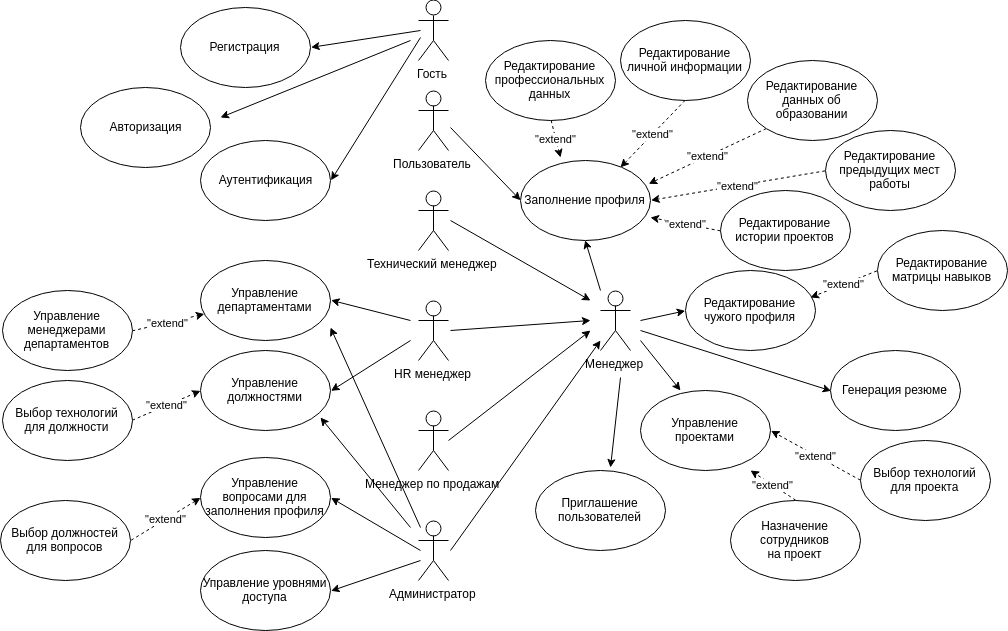

The diagram above was exported from draw.io. Its source (the exported page's mxGraphModel, read from the mxfile embedded in the PNG):
<mxGraphModel dx="1640" dy="859" grid="1" gridSize="10" guides="1" tooltips="1" connect="1" arrows="1" fold="1" page="1" pageScale="1" pageWidth="1169" pageHeight="827" math="0" shadow="0">
  <root>
    <mxCell id="0" />
    <mxCell id="1" parent="0" />
    <mxCell id="jDqMIIxc6Rgo0IjmAow2-37" style="edgeStyle=none;orthogonalLoop=1;jettySize=auto;html=1;entryX=0;entryY=0.5;entryDx=0;entryDy=0;strokeColor=#000000;" parent="1" target="jDqMIIxc6Rgo0IjmAow2-9" edge="1">
      <mxGeometry relative="1" as="geometry">
        <mxPoint x="490" y="140" as="sourcePoint" />
      </mxGeometry>
    </mxCell>
    <mxCell id="jDqMIIxc6Rgo0IjmAow2-1" value="Пользователь&lt;br&gt;" style="shape=umlActor;verticalLabelPosition=bottom;labelBackgroundColor=#ffffff;verticalAlign=top;html=1;outlineConnect=0;" parent="1" vertex="1">
      <mxGeometry x="458" y="103" width="30" height="60" as="geometry" />
    </mxCell>
    <mxCell id="jDqMIIxc6Rgo0IjmAow2-33" style="orthogonalLoop=1;jettySize=auto;html=1;strokeColor=#000000;" parent="1" edge="1">
      <mxGeometry relative="1" as="geometry">
        <mxPoint x="490" y="233" as="sourcePoint" />
        <mxPoint x="630" y="313" as="targetPoint" />
      </mxGeometry>
    </mxCell>
    <mxCell id="jDqMIIxc6Rgo0IjmAow2-6" value="Технический менеджер&lt;br&gt;&lt;br&gt;" style="shape=umlActor;verticalLabelPosition=bottom;labelBackgroundColor=#ffffff;verticalAlign=top;html=1;outlineConnect=0;" parent="1" vertex="1">
      <mxGeometry x="458" y="203" width="30" height="60" as="geometry" />
    </mxCell>
    <mxCell id="jDqMIIxc6Rgo0IjmAow2-35" style="edgeStyle=none;orthogonalLoop=1;jettySize=auto;html=1;strokeColor=#000000;" parent="1" edge="1">
      <mxGeometry relative="1" as="geometry">
        <mxPoint x="490" y="343" as="sourcePoint" />
        <mxPoint x="630" y="333" as="targetPoint" />
      </mxGeometry>
    </mxCell>
    <mxCell id="jDqMIIxc6Rgo0IjmAow2-53" style="edgeStyle=none;orthogonalLoop=1;jettySize=auto;html=1;entryX=1;entryY=0.5;entryDx=0;entryDy=0;strokeColor=#000000;" parent="1" target="jDqMIIxc6Rgo0IjmAow2-18" edge="1">
      <mxGeometry relative="1" as="geometry">
        <mxPoint x="450" y="333" as="sourcePoint" />
      </mxGeometry>
    </mxCell>
    <mxCell id="jDqMIIxc6Rgo0IjmAow2-61" style="edgeStyle=none;orthogonalLoop=1;jettySize=auto;html=1;entryX=1;entryY=0.5;entryDx=0;entryDy=0;strokeColor=#000000;" parent="1" target="jDqMIIxc6Rgo0IjmAow2-22" edge="1">
      <mxGeometry relative="1" as="geometry">
        <mxPoint x="450" y="353" as="sourcePoint" />
      </mxGeometry>
    </mxCell>
    <mxCell id="jDqMIIxc6Rgo0IjmAow2-7" value="HR менеджер&lt;br&gt;" style="shape=umlActor;verticalLabelPosition=bottom;labelBackgroundColor=#ffffff;verticalAlign=top;html=1;outlineConnect=0;" parent="1" vertex="1">
      <mxGeometry x="458" y="313" width="30" height="60" as="geometry" />
    </mxCell>
    <mxCell id="jDqMIIxc6Rgo0IjmAow2-36" style="edgeStyle=none;orthogonalLoop=1;jettySize=auto;html=1;strokeColor=#000000;" parent="1" edge="1">
      <mxGeometry relative="1" as="geometry">
        <mxPoint x="488" y="453" as="sourcePoint" />
        <mxPoint x="630" y="343" as="targetPoint" />
      </mxGeometry>
    </mxCell>
    <mxCell id="jDqMIIxc6Rgo0IjmAow2-8" value="Менеджер по продажам" style="shape=umlActor;verticalLabelPosition=bottom;labelBackgroundColor=#ffffff;verticalAlign=top;html=1;outlineConnect=0;" parent="1" vertex="1">
      <mxGeometry x="458" y="423" width="30" height="60" as="geometry" />
    </mxCell>
    <mxCell id="jDqMIIxc6Rgo0IjmAow2-9" value="Заполнение профиля&lt;br&gt;" style="ellipse;whiteSpace=wrap;html=1;" parent="1" vertex="1">
      <mxGeometry x="560" y="173" width="130" height="80" as="geometry" />
    </mxCell>
    <mxCell id="jDqMIIxc6Rgo0IjmAow2-41" value="&quot;extend&quot;" style="edgeStyle=none;orthogonalLoop=1;jettySize=auto;html=1;exitX=0.5;exitY=1;exitDx=0;exitDy=0;dashed=1;strokeColor=#000000;entryX=0.769;entryY=0.087;entryDx=0;entryDy=0;entryPerimeter=0;" parent="1" source="jDqMIIxc6Rgo0IjmAow2-10" target="jDqMIIxc6Rgo0IjmAow2-9" edge="1">
      <mxGeometry relative="1" as="geometry">
        <mxPoint x="650" y="170" as="targetPoint" />
      </mxGeometry>
    </mxCell>
    <mxCell id="jDqMIIxc6Rgo0IjmAow2-10" value="Редактирование личной информации&lt;br&gt;" style="ellipse;whiteSpace=wrap;html=1;" parent="1" vertex="1">
      <mxGeometry x="660" y="33" width="130" height="80" as="geometry" />
    </mxCell>
    <mxCell id="jDqMIIxc6Rgo0IjmAow2-42" value="&quot;extend&quot;" style="edgeStyle=none;orthogonalLoop=1;jettySize=auto;html=1;exitX=0;exitY=1;exitDx=0;exitDy=0;entryX=0.988;entryY=0.291;entryDx=0;entryDy=0;dashed=1;strokeColor=#000000;entryPerimeter=0;" parent="1" source="jDqMIIxc6Rgo0IjmAow2-11" target="jDqMIIxc6Rgo0IjmAow2-9" edge="1">
      <mxGeometry relative="1" as="geometry" />
    </mxCell>
    <mxCell id="jDqMIIxc6Rgo0IjmAow2-11" value="Редактирование данных об образовании&lt;br&gt;" style="ellipse;whiteSpace=wrap;html=1;" parent="1" vertex="1">
      <mxGeometry x="787" y="73" width="130" height="80" as="geometry" />
    </mxCell>
    <mxCell id="jDqMIIxc6Rgo0IjmAow2-40" value="&quot;extend&quot;" style="edgeStyle=none;orthogonalLoop=1;jettySize=auto;html=1;exitX=0.5;exitY=1;exitDx=0;exitDy=0;strokeColor=#000000;dashed=1;" parent="1" source="jDqMIIxc6Rgo0IjmAow2-12" edge="1">
      <mxGeometry relative="1" as="geometry">
        <mxPoint x="600" y="170" as="targetPoint" />
      </mxGeometry>
    </mxCell>
    <mxCell id="jDqMIIxc6Rgo0IjmAow2-12" value="Редактирование профессиональных данных&lt;br&gt;" style="ellipse;whiteSpace=wrap;html=1;" parent="1" vertex="1">
      <mxGeometry x="525" y="53" width="130" height="80" as="geometry" />
    </mxCell>
    <mxCell id="jDqMIIxc6Rgo0IjmAow2-43" value="&quot;extend&quot;" style="edgeStyle=none;orthogonalLoop=1;jettySize=auto;html=1;exitX=0;exitY=0.5;exitDx=0;exitDy=0;dashed=1;strokeColor=#000000;entryX=1;entryY=0.5;entryDx=0;entryDy=0;" parent="1" source="jDqMIIxc6Rgo0IjmAow2-13" target="jDqMIIxc6Rgo0IjmAow2-9" edge="1">
      <mxGeometry relative="1" as="geometry">
        <mxPoint x="700" y="213" as="targetPoint" />
      </mxGeometry>
    </mxCell>
    <mxCell id="jDqMIIxc6Rgo0IjmAow2-13" value="Редактирование предыдущих мест работы&lt;br&gt;" style="ellipse;whiteSpace=wrap;html=1;" parent="1" vertex="1">
      <mxGeometry x="865" y="143" width="130" height="80" as="geometry" />
    </mxCell>
    <mxCell id="jDqMIIxc6Rgo0IjmAow2-44" value="&quot;extend&quot;" style="edgeStyle=none;orthogonalLoop=1;jettySize=auto;html=1;exitX=0;exitY=0.5;exitDx=0;exitDy=0;dashed=1;strokeColor=#000000;" parent="1" source="jDqMIIxc6Rgo0IjmAow2-14" edge="1">
      <mxGeometry relative="1" as="geometry">
        <mxPoint x="690" y="230" as="targetPoint" />
      </mxGeometry>
    </mxCell>
    <mxCell id="jDqMIIxc6Rgo0IjmAow2-14" value="Редактирование истории проектов&lt;br&gt;" style="ellipse;whiteSpace=wrap;html=1;" parent="1" vertex="1">
      <mxGeometry x="760" y="203" width="130" height="80" as="geometry" />
    </mxCell>
    <mxCell id="jDqMIIxc6Rgo0IjmAow2-49" value="&quot;extend&quot;" style="edgeStyle=none;orthogonalLoop=1;jettySize=auto;html=1;exitX=0;exitY=0.5;exitDx=0;exitDy=0;strokeColor=#000000;dashed=1;" parent="1" source="jDqMIIxc6Rgo0IjmAow2-15" edge="1">
      <mxGeometry relative="1" as="geometry">
        <mxPoint x="850" y="310" as="targetPoint" />
      </mxGeometry>
    </mxCell>
    <mxCell id="jDqMIIxc6Rgo0IjmAow2-15" value="Редактирование матрицы навыков&lt;br&gt;" style="ellipse;whiteSpace=wrap;html=1;" parent="1" vertex="1">
      <mxGeometry x="917" y="243" width="130" height="80" as="geometry" />
    </mxCell>
    <mxCell id="jDqMIIxc6Rgo0IjmAow2-54" value="&quot;extend&quot;" style="edgeStyle=none;orthogonalLoop=1;jettySize=auto;html=1;exitX=1;exitY=0.5;exitDx=0;exitDy=0;strokeColor=#000000;dashed=1;" parent="1" source="jDqMIIxc6Rgo0IjmAow2-17" target="jDqMIIxc6Rgo0IjmAow2-18" edge="1">
      <mxGeometry relative="1" as="geometry" />
    </mxCell>
    <mxCell id="jDqMIIxc6Rgo0IjmAow2-17" value="Управление менеджерами департаментов" style="ellipse;whiteSpace=wrap;html=1;" parent="1" vertex="1">
      <mxGeometry x="42" y="303" width="130" height="80" as="geometry" />
    </mxCell>
    <mxCell id="jDqMIIxc6Rgo0IjmAow2-18" value="Управление департаментами&lt;br&gt;" style="ellipse;whiteSpace=wrap;html=1;" parent="1" vertex="1">
      <mxGeometry x="240" y="273" width="130" height="80" as="geometry" />
    </mxCell>
    <mxCell id="jDqMIIxc6Rgo0IjmAow2-19" value="Управление проектами" style="ellipse;whiteSpace=wrap;html=1;" parent="1" vertex="1">
      <mxGeometry x="680" y="403" width="130" height="80" as="geometry" />
    </mxCell>
    <mxCell id="jDqMIIxc6Rgo0IjmAow2-59" value="&quot;extend&quot;" style="edgeStyle=none;orthogonalLoop=1;jettySize=auto;html=1;exitX=0;exitY=0.5;exitDx=0;exitDy=0;entryX=1;entryY=0.5;entryDx=0;entryDy=0;strokeColor=#000000;dashed=1;" parent="1" source="jDqMIIxc6Rgo0IjmAow2-20" target="jDqMIIxc6Rgo0IjmAow2-19" edge="1">
      <mxGeometry relative="1" as="geometry" />
    </mxCell>
    <mxCell id="jDqMIIxc6Rgo0IjmAow2-20" value="Выбор технологий&lt;br&gt;для проекта" style="ellipse;whiteSpace=wrap;html=1;" parent="1" vertex="1">
      <mxGeometry x="900" y="453" width="130" height="80" as="geometry" />
    </mxCell>
    <mxCell id="jDqMIIxc6Rgo0IjmAow2-58" value="&quot;extend&quot;" style="edgeStyle=none;orthogonalLoop=1;jettySize=auto;html=1;exitX=0.5;exitY=0;exitDx=0;exitDy=0;strokeColor=#000000;dashed=1;" parent="1" source="jDqMIIxc6Rgo0IjmAow2-21" edge="1">
      <mxGeometry relative="1" as="geometry">
        <mxPoint x="790" y="483" as="targetPoint" />
      </mxGeometry>
    </mxCell>
    <mxCell id="jDqMIIxc6Rgo0IjmAow2-21" value="Назначение сотрудников&lt;br&gt;на проект" style="ellipse;whiteSpace=wrap;html=1;" parent="1" vertex="1">
      <mxGeometry x="770" y="513" width="130" height="80" as="geometry" />
    </mxCell>
    <mxCell id="jDqMIIxc6Rgo0IjmAow2-22" value="Управление должностями" style="ellipse;whiteSpace=wrap;html=1;" parent="1" vertex="1">
      <mxGeometry x="240" y="363" width="130" height="80" as="geometry" />
    </mxCell>
    <mxCell id="jDqMIIxc6Rgo0IjmAow2-60" value="&quot;extend&quot;" style="edgeStyle=none;orthogonalLoop=1;jettySize=auto;html=1;exitX=1;exitY=0.5;exitDx=0;exitDy=0;entryX=0;entryY=0.5;entryDx=0;entryDy=0;dashed=1;strokeColor=#000000;" parent="1" source="jDqMIIxc6Rgo0IjmAow2-23" target="jDqMIIxc6Rgo0IjmAow2-22" edge="1">
      <mxGeometry relative="1" as="geometry" />
    </mxCell>
    <mxCell id="jDqMIIxc6Rgo0IjmAow2-23" value="Выбор технологий&lt;br&gt;для должности" style="ellipse;whiteSpace=wrap;html=1;" parent="1" vertex="1">
      <mxGeometry x="42" y="393" width="130" height="80" as="geometry" />
    </mxCell>
    <mxCell id="jDqMIIxc6Rgo0IjmAow2-24" value="Управление вопросами для заполнения профиля" style="ellipse;whiteSpace=wrap;html=1;" parent="1" vertex="1">
      <mxGeometry x="240" y="470" width="130" height="80" as="geometry" />
    </mxCell>
    <mxCell id="jDqMIIxc6Rgo0IjmAow2-66" value="&quot;extend&quot;" style="edgeStyle=none;orthogonalLoop=1;jettySize=auto;html=1;exitX=1;exitY=0.5;exitDx=0;exitDy=0;entryX=0;entryY=0.5;entryDx=0;entryDy=0;strokeColor=#000000;dashed=1;" parent="1" source="jDqMIIxc6Rgo0IjmAow2-25" target="jDqMIIxc6Rgo0IjmAow2-24" edge="1">
      <mxGeometry relative="1" as="geometry" />
    </mxCell>
    <mxCell id="jDqMIIxc6Rgo0IjmAow2-25" value="Выбор должностей для вопросов" style="ellipse;whiteSpace=wrap;html=1;" parent="1" vertex="1">
      <mxGeometry x="40" y="513" width="130" height="80" as="geometry" />
    </mxCell>
    <mxCell id="jDqMIIxc6Rgo0IjmAow2-26" value="Редактирование чужого профиля" style="ellipse;whiteSpace=wrap;html=1;" parent="1" vertex="1">
      <mxGeometry x="725" y="283" width="130" height="80" as="geometry" />
    </mxCell>
    <mxCell id="jDqMIIxc6Rgo0IjmAow2-28" value="Управление уровнями доступа" style="ellipse;whiteSpace=wrap;html=1;" parent="1" vertex="1">
      <mxGeometry x="240" y="563" width="130" height="80" as="geometry" />
    </mxCell>
    <mxCell id="jDqMIIxc6Rgo0IjmAow2-30" value="Генерация резюме" style="ellipse;whiteSpace=wrap;html=1;" parent="1" vertex="1">
      <mxGeometry x="870" y="363" width="130" height="80" as="geometry" />
    </mxCell>
    <mxCell id="jDqMIIxc6Rgo0IjmAow2-38" style="edgeStyle=none;orthogonalLoop=1;jettySize=auto;html=1;entryX=0.5;entryY=1;entryDx=0;entryDy=0;strokeColor=#000000;" parent="1" target="jDqMIIxc6Rgo0IjmAow2-9" edge="1">
      <mxGeometry relative="1" as="geometry">
        <mxPoint x="640" y="303" as="sourcePoint" />
      </mxGeometry>
    </mxCell>
    <mxCell id="jDqMIIxc6Rgo0IjmAow2-45" style="edgeStyle=none;orthogonalLoop=1;jettySize=auto;html=1;entryX=0;entryY=0.5;entryDx=0;entryDy=0;strokeColor=#000000;" parent="1" target="jDqMIIxc6Rgo0IjmAow2-26" edge="1">
      <mxGeometry relative="1" as="geometry">
        <mxPoint x="680" y="333" as="sourcePoint" />
      </mxGeometry>
    </mxCell>
    <mxCell id="jDqMIIxc6Rgo0IjmAow2-51" style="edgeStyle=none;orthogonalLoop=1;jettySize=auto;html=1;entryX=0;entryY=0.5;entryDx=0;entryDy=0;strokeColor=#000000;" parent="1" target="jDqMIIxc6Rgo0IjmAow2-30" edge="1">
      <mxGeometry relative="1" as="geometry">
        <mxPoint x="680" y="343" as="sourcePoint" />
      </mxGeometry>
    </mxCell>
    <mxCell id="jDqMIIxc6Rgo0IjmAow2-57" style="edgeStyle=none;orthogonalLoop=1;jettySize=auto;html=1;strokeColor=#000000;" parent="1" edge="1">
      <mxGeometry relative="1" as="geometry">
        <mxPoint x="680" y="353" as="sourcePoint" />
        <mxPoint x="720" y="403" as="targetPoint" />
      </mxGeometry>
    </mxCell>
    <mxCell id="jDqMIIxc6Rgo0IjmAow2-32" value="Менеджер" style="shape=umlActor;verticalLabelPosition=bottom;labelBackgroundColor=#ffffff;verticalAlign=top;html=1;outlineConnect=0;" parent="1" vertex="1">
      <mxGeometry x="640" y="303" width="30" height="60" as="geometry" />
    </mxCell>
    <mxCell id="jDqMIIxc6Rgo0IjmAow2-63" style="edgeStyle=none;orthogonalLoop=1;jettySize=auto;html=1;strokeColor=#000000;" parent="1" edge="1">
      <mxGeometry relative="1" as="geometry">
        <mxPoint x="490" y="563" as="sourcePoint" />
        <mxPoint x="640" y="353" as="targetPoint" />
      </mxGeometry>
    </mxCell>
    <mxCell id="jDqMIIxc6Rgo0IjmAow2-64" style="edgeStyle=none;orthogonalLoop=1;jettySize=auto;html=1;entryX=1;entryY=0.5;entryDx=0;entryDy=0;strokeColor=#000000;" parent="1" target="jDqMIIxc6Rgo0IjmAow2-24" edge="1">
      <mxGeometry relative="1" as="geometry">
        <mxPoint x="460" y="563" as="sourcePoint" />
      </mxGeometry>
    </mxCell>
    <mxCell id="jDqMIIxc6Rgo0IjmAow2-65" style="edgeStyle=none;orthogonalLoop=1;jettySize=auto;html=1;entryX=1;entryY=0.5;entryDx=0;entryDy=0;strokeColor=#000000;" parent="1" target="jDqMIIxc6Rgo0IjmAow2-28" edge="1">
      <mxGeometry relative="1" as="geometry">
        <mxPoint x="460" y="573" as="sourcePoint" />
      </mxGeometry>
    </mxCell>
    <mxCell id="jDqMIIxc6Rgo0IjmAow2-62" value="Администратор&lt;br&gt;&lt;br&gt;" style="shape=umlActor;verticalLabelPosition=bottom;labelBackgroundColor=#ffffff;verticalAlign=top;html=1;outlineConnect=0;" parent="1" vertex="1">
      <mxGeometry x="458" y="533" width="30" height="60" as="geometry" />
    </mxCell>
    <mxCell id="jDqMIIxc6Rgo0IjmAow2-71" style="edgeStyle=none;orthogonalLoop=1;jettySize=auto;html=1;entryX=1;entryY=0.5;entryDx=0;entryDy=0;strokeColor=#000000;" parent="1" target="jDqMIIxc6Rgo0IjmAow2-69" edge="1">
      <mxGeometry relative="1" as="geometry">
        <mxPoint x="460" y="43" as="sourcePoint" />
      </mxGeometry>
    </mxCell>
    <mxCell id="jDqMIIxc6Rgo0IjmAow2-72" style="edgeStyle=none;orthogonalLoop=1;jettySize=auto;html=1;entryX=1;entryY=0.5;entryDx=0;entryDy=0;strokeColor=#000000;" parent="1" target="jDqMIIxc6Rgo0IjmAow2-70" edge="1">
      <mxGeometry relative="1" as="geometry">
        <mxPoint x="460" y="50" as="sourcePoint" />
      </mxGeometry>
    </mxCell>
    <mxCell id="jDqMIIxc6Rgo0IjmAow2-68" value="Гость" style="shape=umlActor;verticalLabelPosition=bottom;labelBackgroundColor=#ffffff;verticalAlign=top;html=1;outlineConnect=0;" parent="1" vertex="1">
      <mxGeometry x="458" y="13" width="30" height="60" as="geometry" />
    </mxCell>
    <mxCell id="jDqMIIxc6Rgo0IjmAow2-69" value="Регистрация&lt;br&gt;" style="ellipse;whiteSpace=wrap;html=1;" parent="1" vertex="1">
      <mxGeometry x="220" y="20" width="130" height="80" as="geometry" />
    </mxCell>
    <mxCell id="jDqMIIxc6Rgo0IjmAow2-70" value="Аутентификация&lt;br&gt;" style="ellipse;whiteSpace=wrap;html=1;" parent="1" vertex="1">
      <mxGeometry x="240" y="153" width="130" height="80" as="geometry" />
    </mxCell>
    <mxCell id="jDqMIIxc6Rgo0IjmAow2-74" value="Приглашение пользователей&lt;br&gt;" style="ellipse;whiteSpace=wrap;html=1;" parent="1" vertex="1">
      <mxGeometry x="575" y="483" width="130" height="80" as="geometry" />
    </mxCell>
    <mxCell id="jDqMIIxc6Rgo0IjmAow2-75" style="edgeStyle=none;orthogonalLoop=1;jettySize=auto;html=1;strokeColor=#000000;" parent="1" edge="1">
      <mxGeometry relative="1" as="geometry">
        <mxPoint x="660" y="390" as="sourcePoint" />
        <mxPoint x="650" y="480" as="targetPoint" />
      </mxGeometry>
    </mxCell>
    <mxCell id="ufrn6KhXzre1VJUeB80J-1" value="Авторизация" style="ellipse;whiteSpace=wrap;html=1;" parent="1" vertex="1">
      <mxGeometry x="120" y="100" width="130" height="80" as="geometry" />
    </mxCell>
    <mxCell id="ufrn6KhXzre1VJUeB80J-2" style="edgeStyle=none;orthogonalLoop=1;jettySize=auto;html=1;strokeColor=#000000;" parent="1" edge="1">
      <mxGeometry relative="1" as="geometry">
        <mxPoint x="450" y="53" as="sourcePoint" />
        <mxPoint x="260" y="130" as="targetPoint" />
      </mxGeometry>
    </mxCell>
    <mxCell id="W8peGCsCda8SVVbHbdZ9-1" style="edgeStyle=none;orthogonalLoop=1;jettySize=auto;html=1;strokeColor=#000000;" edge="1" parent="1">
      <mxGeometry relative="1" as="geometry">
        <mxPoint x="460" y="540" as="sourcePoint" />
        <mxPoint x="370" y="340" as="targetPoint" />
      </mxGeometry>
    </mxCell>
    <mxCell id="W8peGCsCda8SVVbHbdZ9-2" style="edgeStyle=none;orthogonalLoop=1;jettySize=auto;html=1;strokeColor=#000000;" edge="1" parent="1">
      <mxGeometry relative="1" as="geometry">
        <mxPoint x="450" y="540" as="sourcePoint" />
        <mxPoint x="360" y="430" as="targetPoint" />
      </mxGeometry>
    </mxCell>
  </root>
</mxGraphModel>